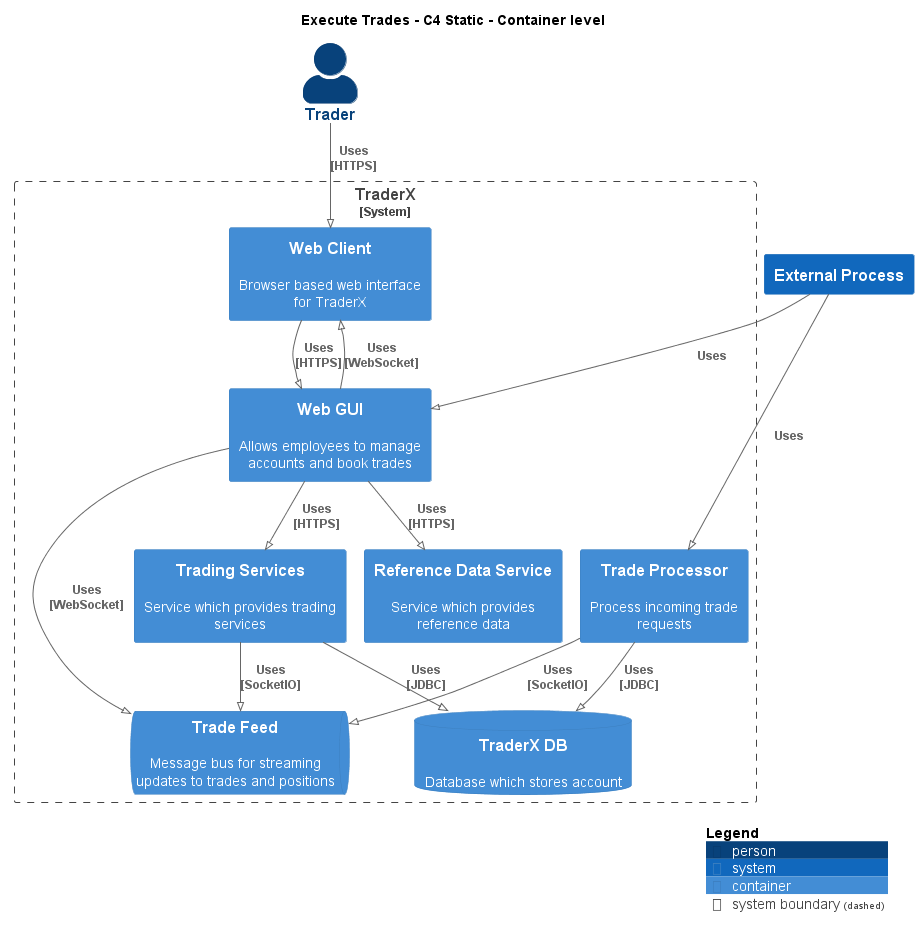

The diagram above was rendered by PlantUML. Its source (embedded in the PNG):
@startuml
!pragma layout smetana
!include ..\..\..\.c4s\C4_Container.puml

AddElementTag("c4interflow:lifecycle:new", $bgColor=green, $fontColor=#ffffff, $borderColor=green, $shadowing="False")
AddElementTag("c4interflow:lifecycle:changed", $bgColor=orange, $fontColor=#ffffff, $borderColor=orange, $shadowing="False")
AddElementTag("c4interflow:lifecycle:removed", $bgColor=red, $fontColor=#ffffff, $borderColor=red, $shadowing="False")

AddRelTag("c4interflow:lifecycle:new", $textColor=green, $lineColor=green)
AddRelTag("c4interflow:lifecycle:changed", $textColor=orange, $lineColor=orange)
AddRelTag("c4interflow:lifecycle:removed", $textColor=red, $lineColor=red)

SHOW_PERSON_PORTRAIT()
LAYOUT_TOP_DOWN()

skinparam linetype polyline

title Execute Trades - C4 Static - Container level

Person(TraderX.Actors.Trader, "Trader", "")

System_Boundary(TraderX.SoftwareSystems.TraderX, "TraderX") {
    Container(TraderX.SoftwareSystems.TraderX.Containers.WebClient, "Web Client", "", "Browser based web interface for TraderX")
    Container(TraderX.SoftwareSystems.TraderX.Containers.WebGUI, "Web GUI", "", "Allows employees to manage accounts and book trades")
    Container(TraderX.SoftwareSystems.TraderX.Containers.ReferenceDataService, "Reference Data Service", "", "Service which provides reference data")
    Container(TraderX.SoftwareSystems.TraderX.Containers.TradingServices, "Trading Services", "", "Service which provides trading services")
    ContainerDb(TraderX.SoftwareSystems.TraderX.Containers.TraderXDB, "TraderX DB", "", "Database which stores account")
    ContainerQueue(TraderX.SoftwareSystems.TraderX.Containers.TradeFeed, "Trade Feed", "", "Message bus for streaming updates to trades and positions")
    Container(TraderX.SoftwareSystems.TraderX.Containers.TradeProcessor, "Trade Processor", "", "Process incoming trade requests")
}
System(TraderX.Actors.ExternalProcess, "External Process", "")

Rel(TraderX.Actors.Trader, TraderX.SoftwareSystems.TraderX.Containers.WebClient, "Uses\n[HTTPS]", $tags='protocol:https')
Rel(TraderX.SoftwareSystems.TraderX.Containers.WebClient, TraderX.SoftwareSystems.TraderX.Containers.WebGUI, "Uses\n[HTTPS]", $tags='protocol:https')
Rel(TraderX.SoftwareSystems.TraderX.Containers.WebGUI, TraderX.SoftwareSystems.TraderX.Containers.ReferenceDataService, "Uses\n[HTTPS]", $tags='protocol:https')
Rel(TraderX.SoftwareSystems.TraderX.Containers.WebGUI, TraderX.SoftwareSystems.TraderX.Containers.TradingServices, "Uses\n[HTTPS]", $tags='protocol:https')
Rel(TraderX.SoftwareSystems.TraderX.Containers.TradingServices, TraderX.SoftwareSystems.TraderX.Containers.TraderXDB, "Uses\n[JDBC]", $tags='protocol:jdbc')
Rel(TraderX.SoftwareSystems.TraderX.Containers.TradingServices, TraderX.SoftwareSystems.TraderX.Containers.TradeFeed, "Uses\n[SocketIO]", $tags='protocol:socketio')
Rel(TraderX.Actors.ExternalProcess, TraderX.SoftwareSystems.TraderX.Containers.TradeProcessor, "Uses")
Rel(TraderX.SoftwareSystems.TraderX.Containers.TradeProcessor, TraderX.SoftwareSystems.TraderX.Containers.TradeFeed, "Uses\n[SocketIO]", $tags='protocol:socketio')
Rel(TraderX.SoftwareSystems.TraderX.Containers.TradeProcessor, TraderX.SoftwareSystems.TraderX.Containers.TraderXDB, "Uses\n[JDBC]", $tags='protocol:jdbc')
Rel(TraderX.Actors.ExternalProcess, TraderX.SoftwareSystems.TraderX.Containers.WebGUI, "Uses")
Rel(TraderX.SoftwareSystems.TraderX.Containers.WebGUI, TraderX.SoftwareSystems.TraderX.Containers.TradeFeed, "Uses\n[WebSocket]", $tags='protocol:websocket')
Rel(TraderX.SoftwareSystems.TraderX.Containers.WebGUI, TraderX.SoftwareSystems.TraderX.Containers.WebClient, "Uses\n[WebSocket]", $tags='protocol:websocket')


SHOW_LEGEND()
@enduml